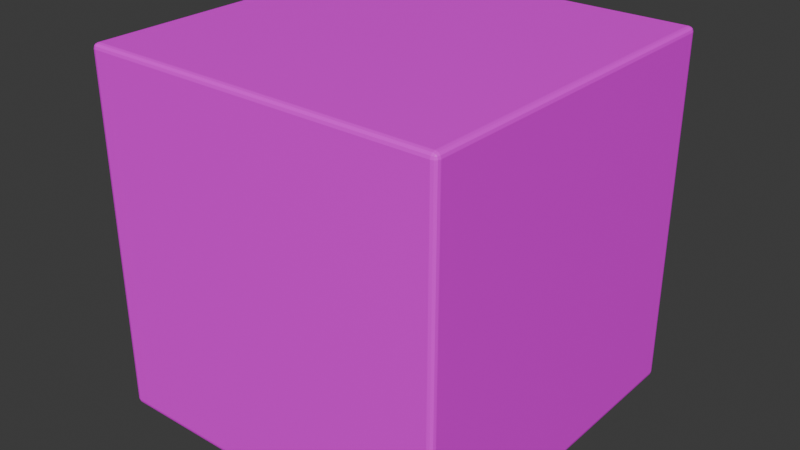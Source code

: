 # Source: box.blend  (saved by Blender 4.3.34; exported with 4.5.12 LTS)
import bpy
from mathutils import Matrix  # noqa: F401  (used for matrix-valued properties, if any)

bpy.ops.wm.read_factory_settings(use_empty=True)
scene = bpy.context.scene
scene.name = 'Scene'

# ---- collections
col_collection = bpy.data.collections.new('Collection'); scene.collection.children.link(col_collection)

# ---- images (referenced by path relative to the original .blend; pixels are not part of the script)
import os
ASSET_DIR = os.environ.get("B2B_ASSET_DIR", "")  # directory of the original .blend (textures are referenced by path, not embedded)
HERE = os.path.dirname(os.path.abspath(__file__))  # packed textures are extracted next to this script under _unpacked/

def load_image(name, relpath, width, height, colorspace="sRGB"):
    """Load a texture the original file referenced (path relative to the .blend, or extracted next to this script)."""
    p = next((c for c in (os.path.join(HERE, relpath), os.path.join(ASSET_DIR, relpath)) if relpath and os.path.exists(c)), "")
    if p:
        img = bpy.data.images.load(p, check_existing=True)
        img.name = name
    else:  # same state as the original file: an image datablock whose file is absent (Cycles renders it pink)
        img = bpy.data.images.new(name, width, height)
        img.source = "FILE"
        img.filepath = "//" + (relpath or name)
    img.colorspace_settings.name = colorspace
    return img
img_package_png = load_image('package.png', 'package.png', 1024, 1024, 'sRGB')

# ---- materials (node trees are filled in below, after node groups)
mat_material = bpy.data.materials.new('Material')
mat_material.alpha_threshold = 0.0
mat_material.roughness = 0.5
mat_material.line_color = (0.0, 0.0, 0.0, 1.0)

# ---- material node trees
mat_material.use_nodes = True; mat_material.node_tree.nodes.clear()
_N = mat_material.node_tree.nodes; _L = mat_material.node_tree.links
n0 = _N.new('ShaderNodeOutputMaterial'); n0.name = 'Material Output'; n0.location = (300, 300)
n1 = _N.new('ShaderNodeBsdfPrincipled'); n1.name = 'Principled BSDF'; n1.location = (10, 300)
n1.inputs[3].default_value = 1.45
n2 = _N.new('ShaderNodeTexImage'); n2.name = 'Image Texture'; n2.location = (-280, 280)
n2.image = img_package_png
_L.new(n1.outputs[0], n0.inputs[0])
_L.new(n2.outputs[0], n1.inputs[0])
n0.is_active_output = True

# ---- world
world_world = bpy.data.worlds.new('World'); scene.world = world_world
world_world.use_nodes = True; world_world.node_tree.nodes.clear()
_N = world_world.node_tree.nodes; _L = world_world.node_tree.links
n0 = _N.new('ShaderNodeOutputWorld'); n0.name = 'World Output'; n0.location = (300, 300)
n1 = _N.new('ShaderNodeBackground'); n1.name = 'Background'; n1.location = (10, 300)
n1.inputs[0].default_value = (0.05088, 0.05088, 0.05088, 1.0)
_L.new(n1.outputs[0], n0.inputs[0])
n0.is_active_output = True
world_world.color = (0.05088, 0.05088, 0.05088)
world_world.sun_shadow_jitter_overblur = 0.0

# ---- meshes
me_cube_001 = bpy.data.meshes.new('Cube.001')
me_cube_001.from_pydata([(-0.9716, -0.9716, -1.0), (-0.9716, -1.0, -0.9716), (-1.0, -0.9716, -0.9716), (-0.9716, -0.9858, -0.9962), (-0.9858, -0.9716, -0.9962), (-0.9852, -0.9852, -0.9925), (-0.9858, -0.9962, -0.9716), (-0.9716, -0.9962, -0.9858), (-0.9852, -0.9925, -0.9852), (-0.9962, -0.9716, -0.9858), (-0.9962, -0.9858, -0.9716), (-0.9925, -0.9852, -0.9852), (-0.9716, -1.0, 0.9716), (-0.9716, -0.9716, 1.0), (-1.0, -0.9716, 0.9716), (-0.9716, -0.9962, 0.9858), (-0.9858, -0.9962, 0.9716), (-0.9852, -0.9925, 0.9852), (-0.9858, -0.9716, 0.9962), (-0.9716, -0.9858, 0.9962), (-0.9852, -0.9852, 0.9925), (-0.9962, -0.9858, 0.9716), (-0.9962, -0.9716, 0.9858), (-0.9925, -0.9852, 0.9852), (-0.9716, 0.9716, -1.0), (-1.0, 0.9716, -0.9716), (-0.9716, 1.0, -0.9716), (-0.9858, 0.9716, -0.9962), (-0.9716, 0.9858, -0.9962), (-0.9852, 0.9852, -0.9925), (-0.9962, 0.9858, -0.9716), (-0.9962, 0.9716, -0.9858), (-0.9925, 0.9852, -0.9852), (-0.9716, 0.9962, -0.9858), (-0.9858, 0.9962, -0.9716), (-0.9852, 0.9925, -0.9852), (-0.9716, 0.9716, 1.0), (-0.9716, 1.0, 0.9716), (-1.0, 0.9716, 0.9716), (-0.9716, 0.9858, 0.9962), (-0.9858, 0.9716, 0.9962), (-0.9852, 0.9852, 0.9925), (-0.9858, 0.9962, 0.9716), (-0.9716, 0.9962, 0.9858), (-0.9852, 0.9925, 0.9852), (-0.9962, 0.9716, 0.9858), (-0.9962, 0.9858, 0.9716), (-0.9925, 0.9852, 0.9852), (0.9716, -0.9716, -1.0), (1.0, -0.9716, -0.9716), (0.9716, -1.0, -0.9716), (0.9858, -0.9716, -0.9962), (0.9716, -0.9858, -0.9962), (0.9852, -0.9852, -0.9925), (0.9962, -0.9858, -0.9716), (0.9962, -0.9716, -0.9858), (0.9925, -0.9852, -0.9852), (0.9716, -0.9962, -0.9858), (0.9858, -0.9962, -0.9716), (0.9852, -0.9925, -0.9852), (0.9716, -0.9716, 1.0), (0.9716, -1.0, 0.9716), (1.0, -0.9716, 0.9716), (0.9716, -0.9858, 0.9962), (0.9858, -0.9716, 0.9962), (0.9852, -0.9852, 0.9925), (0.9858, -0.9962, 0.9716), (0.9716, -0.9962, 0.9858), (0.9852, -0.9925, 0.9852), (0.9962, -0.9716, 0.9858), (0.9962, -0.9858, 0.9716), (0.9925, -0.9852, 0.9852), (0.9716, 0.9716, -1.0), (0.9716, 1.0, -0.9716), (1.0, 0.9716, -0.9716), (0.9716, 0.9858, -0.9962), (0.9858, 0.9716, -0.9962), (0.9852, 0.9852, -0.9925), (0.9858, 0.9962, -0.9716), (0.9716, 0.9962, -0.9858), (0.9852, 0.9925, -0.9852), (0.9962, 0.9716, -0.9858), (0.9962, 0.9858, -0.9716), (0.9925, 0.9852, -0.9852), (0.9716, 0.9716, 1.0), (1.0, 0.9716, 0.9716), (0.9716, 1.0, 0.9716), (0.9858, 0.9716, 0.9962), (0.9716, 0.9858, 0.9962), (0.9852, 0.9852, 0.9925), (0.9962, 0.9858, 0.9716), (0.9962, 0.9716, 0.9858), (0.9925, 0.9852, 0.9852), (0.9716, 0.9962, 0.9858), (0.9858, 0.9962, 0.9716), (0.9852, 0.9925, 0.9852)], [], [(50, 61, 12, 1), (74, 85, 62, 49), (84, 36, 13, 60), (2, 14, 38, 25), (26, 37, 86, 73), (0, 3, 5, 4), (3, 7, 8, 5), (1, 6, 8, 7), (6, 10, 11, 8), (2, 9, 11, 10), (9, 4, 5, 11), (5, 8, 11), (12, 15, 17, 16), (15, 19, 20, 17), (13, 18, 20, 19), (18, 22, 23, 20), (14, 21, 23, 22), (21, 16, 17, 23), (17, 20, 23), (24, 27, 29, 28), (27, 31, 32, 29), (25, 30, 32, 31), (30, 34, 35, 32), (26, 33, 35, 34), (33, 28, 29, 35), (29, 32, 35), (36, 39, 41, 40), (39, 43, 44, 41), (37, 42, 44, 43), (42, 46, 47, 44), (38, 45, 47, 46), (45, 40, 41, 47), (41, 44, 47), (48, 51, 53, 52), (51, 55, 56, 53), (49, 54, 56, 55), (54, 58, 59, 56), (50, 57, 59, 58), (57, 52, 53, 59), (53, 56, 59), (60, 63, 65, 64), (63, 67, 68, 65), (61, 66, 68, 67), (66, 70, 71, 68), (62, 69, 71, 70), (69, 64, 65, 71), (65, 68, 71), (72, 75, 77, 76), (75, 79, 80, 77), (73, 78, 80, 79), (78, 82, 83, 80), (74, 81, 83, 82), (81, 76, 77, 83), (77, 80, 83), (84, 87, 89, 88), (87, 91, 92, 89), (85, 90, 92, 91), (90, 94, 95, 92), (86, 93, 95, 94), (93, 88, 89, 95), (89, 92, 95), (24, 0, 4, 27), (27, 4, 9, 31), (31, 9, 2, 25), (1, 12, 16, 6), (6, 16, 21, 10), (10, 21, 14, 2), (13, 36, 40, 18), (18, 40, 45, 22), (22, 45, 38, 14), (37, 26, 34, 42), (42, 34, 30, 46), (46, 30, 25, 38), (72, 24, 28, 75), (75, 28, 33, 79), (79, 33, 26, 73), (36, 84, 88, 39), (39, 88, 93, 43), (43, 93, 86, 37), (85, 74, 82, 90), (90, 82, 78, 94), (94, 78, 73, 86), (48, 72, 76, 51), (51, 76, 81, 55), (55, 81, 74, 49), (84, 60, 64, 87), (87, 64, 69, 91), (91, 69, 62, 85), (61, 50, 58, 66), (66, 58, 54, 70), (70, 54, 49, 62), (0, 48, 52, 3), (3, 52, 57, 7), (7, 57, 50, 1), (60, 13, 19, 63), (63, 19, 15, 67), (67, 15, 12, 61), (24, 72, 48, 0)])
_uv = me_cube_001.uv_layers.new(name='UVMap')
_uv.uv.foreach_set('vector', [0.3786, 0.7536, 0.6214, 0.7536, 0.6214, 0.9964, 0.3786, 0.9964, 0.3786, 0.5036, 0.6214, 0.5036, 0.6214, 0.7464, 0.3786, 0.7464, 0.6286, 0.5036, 0.8714, 0.5036, 0.8714, 0.7464, 0.6286, 0.7464, 0.3786, 0.003553, 0.6214, 0.003553, 0.6214, 0.2464, 0.3786, 0.2464, 0.3786, 0.2536, 0.6214, 0.2536, 0.6214, 0.4964, 0.3786, 0.4964, 0.1286, 0.7464, 0.1286, 0.7482, 0.1269, 0.7481, 0.1268, 0.7464, 0.1286, 0.7482, 0.1286, 0.75, 0.1269, 0.75, 0.1269, 0.7481, 0.3786, 0.9964, 0.3786, 1.0, 0.375, 0.9981, 0.375, 0.9964, 0.3786, 0.0, 0.3786, 0.001779, 0.375, 0.001854, 0.375, 0.0, 0.3786, 0.003553, 0.375, 0.003553, 0.375, 0.001854, 0.3786, 0.001779, 0.125, 0.7464, 0.1268, 0.7464, 0.1269, 0.7481, 0.125, 0.7481, 0.1269, 0.7481, 0.1269, 0.75, 0.125, 0.7481, 0.6214, 0.9964, 0.6232, 0.9964, 0.6231, 1.0, 0.6214, 1.0, 0.6232, 0.9964, 0.625, 0.9964, 0.625, 1.0, 0.6231, 1.0, 0.8714, 0.7464, 0.875, 0.7464, 0.875, 0.7481, 0.8714, 0.75, 0.625, 0.003553, 0.6232, 0.003553, 0.6231, 0.001854, 0.625, 0.001854, 0.6214, 0.003553, 0.6214, 0.001779, 0.6231, 0.001854, 0.6232, 0.003553, 0.6214, 0.001779, 0.6214, 0.0, 0.6231, 0.0, 0.6231, 0.001854, 0.6231, 0.0, 0.625, 0.001854, 0.6231, 0.001854, 0.1286, 0.5036, 0.1268, 0.5036, 0.1269, 0.5019, 0.1286, 0.5018, 0.1268, 0.5036, 0.125, 0.5036, 0.125, 0.5019, 0.1269, 0.5019, 0.3786, 0.2464, 0.3786, 0.2482, 0.375, 0.2481, 0.375, 0.2464, 0.3786, 0.2482, 0.3786, 0.2518, 0.375, 0.2519, 0.375, 0.2481, 0.3786, 0.2536, 0.375, 0.2536, 0.375, 0.2519, 0.3786, 0.2518, 0.1286, 0.5, 0.1286, 0.5018, 0.1269, 0.5019, 0.1269, 0.5, 0.1269, 0.5019, 0.125, 0.5019, 0.1269, 0.5, 0.8714, 0.5036, 0.8714, 0.5, 0.875, 0.5019, 0.875, 0.5036, 0.625, 0.2536, 0.6232, 0.2536, 0.6231, 0.2519, 0.625, 0.25, 0.6214, 0.2536, 0.6214, 0.2518, 0.6231, 0.2519, 0.6232, 0.2536, 0.6214, 0.2518, 0.6214, 0.2482, 0.6231, 0.2481, 0.6231, 0.2519, 0.6214, 0.2464, 0.6232, 0.2464, 0.6231, 0.2481, 0.6214, 0.2482, 0.6232, 0.2464, 0.625, 0.2464, 0.625, 0.2481, 0.6231, 0.2481, 0.625, 0.2481, 0.6231, 0.2491, 0.6231, 0.2481, 0.3714, 0.7464, 0.3732, 0.7464, 0.3731, 0.7481, 0.3714, 0.7482, 0.3732, 0.7464, 0.3768, 0.7464, 0.3769, 0.7481, 0.3731, 0.7481, 0.3786, 0.7464, 0.3786, 0.7482, 0.3769, 0.7481, 0.3768, 0.7464, 0.3786, 0.7482, 0.3786, 0.7518, 0.375, 0.7519, 0.3769, 0.7481, 0.3786, 0.7536, 0.375, 0.7536, 0.375, 0.7519, 0.3786, 0.7518, 0.3714, 0.75, 0.3714, 0.7482, 0.3731, 0.7481, 0.3731, 0.75, 0.3731, 0.7481, 0.3741, 0.7481, 0.3731, 0.75, 0.6286, 0.7464, 0.6286, 0.75, 0.6269, 0.75, 0.6268, 0.7464, 0.625, 0.7536, 0.6232, 0.7536, 0.6231, 0.7519, 0.625, 0.7519, 0.6214, 0.7536, 0.6214, 0.7518, 0.6231, 0.7519, 0.6232, 0.7536, 0.6214, 0.7518, 0.6214, 0.7482, 0.6231, 0.7481, 0.6231, 0.7519, 0.6214, 0.7464, 0.6232, 0.7464, 0.6231, 0.7481, 0.6214, 0.7482, 0.6232, 0.7464, 0.6268, 0.7464, 0.6269, 0.75, 0.6231, 0.7481, 0.625, 0.7519, 0.6231, 0.7519, 0.6231, 0.7509, 0.3714, 0.5036, 0.3714, 0.5018, 0.3731, 0.5019, 0.3732, 0.5036, 0.3714, 0.5018, 0.3714, 0.5, 0.3731, 0.5, 0.3731, 0.5019, 0.3786, 0.4964, 0.3786, 0.4982, 0.375, 0.4981, 0.375, 0.4964, 0.3786, 0.4982, 0.3786, 0.5018, 0.3769, 0.5019, 0.375, 0.4981, 0.3786, 0.5036, 0.3768, 0.5036, 0.3769, 0.5019, 0.3786, 0.5018, 0.3768, 0.5036, 0.3732, 0.5036, 0.3731, 0.5019, 0.3769, 0.5019, 0.3731, 0.5019, 0.3731, 0.5, 0.3741, 0.5019, 0.6286, 0.5036, 0.6268, 0.5036, 0.6269, 0.5, 0.6286, 0.5, 0.6268, 0.5036, 0.6232, 0.5036, 0.6231, 0.5019, 0.6269, 0.5, 0.6214, 0.5036, 0.6214, 0.5018, 0.6231, 0.5019, 0.6232, 0.5036, 0.6214, 0.5018, 0.6214, 0.4982, 0.6231, 0.4981, 0.6231, 0.5019, 0.6214, 0.4964, 0.6232, 0.4964, 0.6231, 0.4981, 0.6214, 0.4982, 0.6232, 0.4964, 0.625, 0.4964, 0.625, 0.4981, 0.6231, 0.4981, 0.625, 0.4981, 0.6231, 0.4991, 0.6231, 0.4981, 0.1286, 0.5036, 0.1286, 0.7464, 0.1268, 0.7464, 0.1268, 0.5036, 0.1268, 0.5036, 0.1268, 0.7464, 0.125, 0.7464, 0.125, 0.5036, 0.375, 0.2464, 0.375, 0.003553, 0.3786, 0.003553, 0.3786, 0.2464, 0.3786, 0.9964, 0.6214, 0.9964, 0.6214, 1.0, 0.3786, 1.0, 0.3786, 0.0, 0.6214, 0.0, 0.6214, 0.001779, 0.3786, 0.001779, 0.3786, 0.001779, 0.6214, 0.001779, 0.6214, 0.003553, 0.3786, 0.003553, 0.8714, 0.7464, 0.8714, 0.5036, 0.875, 0.5036, 0.875, 0.7464, 0.625, 0.003553, 0.625, 0.2464, 0.6232, 0.2464, 0.6232, 0.003553, 0.6232, 0.003553, 0.6232, 0.2464, 0.6214, 0.2464, 0.6214, 0.003553, 0.6214, 0.2536, 0.3786, 0.2536, 0.3786, 0.2518, 0.6214, 0.2518, 0.6214, 0.2518, 0.3786, 0.2518, 0.3786, 0.2482, 0.6214, 0.2482, 0.6214, 0.2482, 0.3786, 0.2482, 0.3786, 0.2464, 0.6214, 0.2464, 0.3714, 0.5036, 0.1286, 0.5036, 0.1286, 0.5018, 0.3714, 0.5018, 0.3714, 0.5018, 0.1286, 0.5018, 0.1286, 0.5, 0.3714, 0.5, 0.375, 0.4964, 0.375, 0.2536, 0.3786, 0.2536, 0.3786, 0.4964, 0.8714, 0.5036, 0.6286, 0.5036, 0.6286, 0.5, 0.8714, 0.5, 0.625, 0.2536, 0.625, 0.4964, 0.6232, 0.4964, 0.6232, 0.2536, 0.6232, 0.2536, 0.6232, 0.4964, 0.6214, 0.4964, 0.6214, 0.2536, 0.6214, 0.5036, 0.3786, 0.5036, 0.3786, 0.5018, 0.6214, 0.5018, 0.6214, 0.5018, 0.3786, 0.5018, 0.3786, 0.4982, 0.6214, 0.4982, 0.6214, 0.4982, 0.3786, 0.4982, 0.3786, 0.4964, 0.6214, 0.4964, 0.3714, 0.7464, 0.3714, 0.5036, 0.3732, 0.5036, 0.3732, 0.7464, 0.3732, 0.7464, 0.3732, 0.5036, 0.3768, 0.5036, 0.3768, 0.7464, 0.3768, 0.7464, 0.3768, 0.5036, 0.3786, 0.5036, 0.3786, 0.7464, 0.6286, 0.5036, 0.6286, 0.7464, 0.6268, 0.7464, 0.6268, 0.5036, 0.6268, 0.5036, 0.6268, 0.7464, 0.6232, 0.7464, 0.6232, 0.5036, 0.6232, 0.5036, 0.6232, 0.7464, 0.6214, 0.7464, 0.6214, 0.5036, 0.6214, 0.7536, 0.3786, 0.7536, 0.3786, 0.7518, 0.6214, 0.7518, 0.6214, 0.7518, 0.3786, 0.7518, 0.3786, 0.7482, 0.6214, 0.7482, 0.6214, 0.7482, 0.3786, 0.7482, 0.3786, 0.7464, 0.6214, 0.7464, 0.1286, 0.7464, 0.3714, 0.7464, 0.3714, 0.7482, 0.1286, 0.7482, 0.1286, 0.7482, 0.3714, 0.7482, 0.3714, 0.75, 0.1286, 0.75, 0.375, 0.9964, 0.375, 0.7536, 0.3786, 0.7536, 0.3786, 0.9964, 0.6286, 0.7464, 0.8714, 0.7464, 0.8714, 0.75, 0.6286, 0.75, 0.625, 0.7536, 0.625, 0.9964, 0.6232, 0.9964, 0.6232, 0.7536, 0.6232, 0.7536, 0.6232, 0.9964, 0.6214, 0.9964, 0.6214, 0.7536, 0.1286, 0.5036, 0.3714, 0.5036, 0.3714, 0.7464, 0.1286, 0.7464])
me_cube_001.materials.append(mat_material)
me_cube_001.update()

# ---- objects
ob_cube = bpy.data.objects.new('Cube', me_cube_001)

# ---- transforms, parenting, visibility, modifiers, constraints
ob_cube.location = (0.0, 0.0, 0.0)
ob_cube.rotation_euler = (3.142, -1.571, 0.0)

# ---- collection membership
col_collection.objects.link(ob_cube)

# ---- scene / render settings (as saved in the file)
scene.frame_start = 1; scene.frame_end = 250; scene.frame_set(1)
scene.render.engine = 'BLENDER_EEVEE_NEXT'
bpy.context.view_layer.update()

# ---- added for rendering (the .blend has no active camera and no usable light): camera, sun
cam_auto = bpy.data.cameras.new('AutoCamera')
cam_auto.lens = 50.0
cam_auto.sensor_width = 36.0
cam_auto.clip_end = 1000.0
ob_auto_camera = bpy.data.objects.new('AutoCamera', cam_auto)
scene.collection.objects.link(ob_auto_camera)
ob_auto_camera.location = (3.20507, -3.84609, 2.56406)
ob_auto_camera.rotation_euler = (1.09748, -7.21219e-08, 0.694738)
scene.camera = ob_auto_camera
light_auto_sun = bpy.data.lights.new('AutoSun', 'SUN')
light_auto_sun.energy = 3.0
light_auto_sun.angle = 0.0523599
ob_auto_sun = bpy.data.objects.new('AutoSun', light_auto_sun)
scene.collection.objects.link(ob_auto_sun)
ob_auto_sun.rotation_euler = (0.872665, 0.174533, 0.523599)
bpy.context.view_layer.update()
